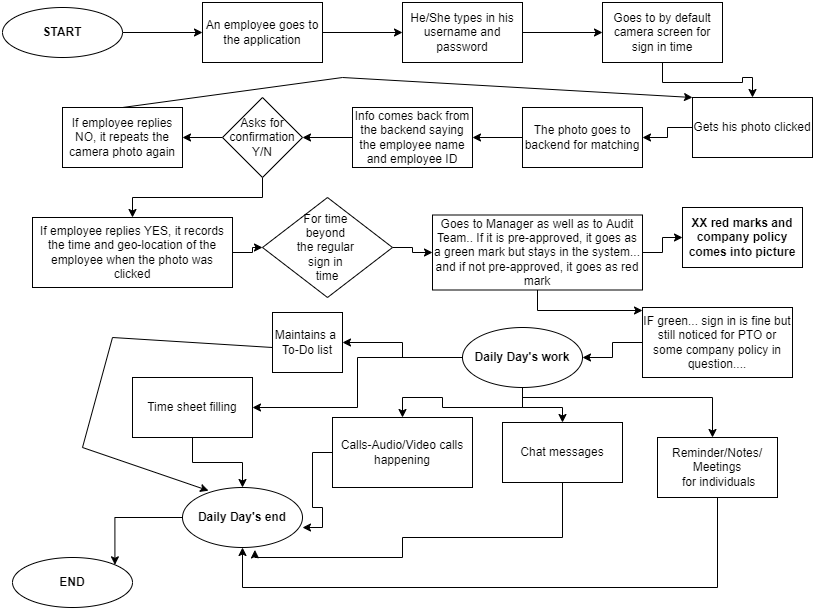

The diagram above was exported from draw.io. Its source (the exported page's mxGraphModel, read from the mxfile embedded in the PNG):
<mxGraphModel dx="1038" dy="649" grid="1" gridSize="10" guides="1" tooltips="1" connect="1" arrows="1" fold="1" page="1" pageScale="1" pageWidth="850" pageHeight="1100" math="0" shadow="0">
  <root>
    <mxCell id="0" />
    <mxCell id="1" parent="0" />
    <mxCell id="MOOGzVoulHpxCuNBI037-4" value="" style="edgeStyle=orthogonalEdgeStyle;rounded=0;orthogonalLoop=1;jettySize=auto;html=1;" edge="1" parent="1" source="MOOGzVoulHpxCuNBI037-1" target="MOOGzVoulHpxCuNBI037-3">
      <mxGeometry relative="1" as="geometry" />
    </mxCell>
    <mxCell id="MOOGzVoulHpxCuNBI037-1" value="&lt;b&gt;START&lt;/b&gt;" style="ellipse;whiteSpace=wrap;html=1;" vertex="1" parent="1">
      <mxGeometry x="20" y="20" width="120" height="50" as="geometry" />
    </mxCell>
    <mxCell id="MOOGzVoulHpxCuNBI037-2" value="&lt;b&gt;END&lt;/b&gt;" style="ellipse;whiteSpace=wrap;html=1;" vertex="1" parent="1">
      <mxGeometry x="30" y="570" width="120" height="50" as="geometry" />
    </mxCell>
    <mxCell id="MOOGzVoulHpxCuNBI037-6" value="" style="edgeStyle=orthogonalEdgeStyle;rounded=0;orthogonalLoop=1;jettySize=auto;html=1;" edge="1" parent="1" source="MOOGzVoulHpxCuNBI037-3" target="MOOGzVoulHpxCuNBI037-5">
      <mxGeometry relative="1" as="geometry" />
    </mxCell>
    <mxCell id="MOOGzVoulHpxCuNBI037-3" value="An employee goes to the application" style="whiteSpace=wrap;html=1;" vertex="1" parent="1">
      <mxGeometry x="220" y="15" width="120" height="60" as="geometry" />
    </mxCell>
    <mxCell id="MOOGzVoulHpxCuNBI037-8" value="" style="edgeStyle=orthogonalEdgeStyle;rounded=0;orthogonalLoop=1;jettySize=auto;html=1;" edge="1" parent="1" source="MOOGzVoulHpxCuNBI037-5" target="MOOGzVoulHpxCuNBI037-7">
      <mxGeometry relative="1" as="geometry" />
    </mxCell>
    <mxCell id="MOOGzVoulHpxCuNBI037-5" value="He/She types in his username and password" style="whiteSpace=wrap;html=1;" vertex="1" parent="1">
      <mxGeometry x="420" y="15" width="120" height="60" as="geometry" />
    </mxCell>
    <mxCell id="MOOGzVoulHpxCuNBI037-10" value="" style="edgeStyle=orthogonalEdgeStyle;rounded=0;orthogonalLoop=1;jettySize=auto;html=1;" edge="1" parent="1" source="MOOGzVoulHpxCuNBI037-7" target="MOOGzVoulHpxCuNBI037-9">
      <mxGeometry relative="1" as="geometry" />
    </mxCell>
    <mxCell id="MOOGzVoulHpxCuNBI037-7" value="Goes to by default camera screen for sign in time" style="whiteSpace=wrap;html=1;" vertex="1" parent="1">
      <mxGeometry x="620" y="15" width="120" height="60" as="geometry" />
    </mxCell>
    <mxCell id="MOOGzVoulHpxCuNBI037-12" value="" style="edgeStyle=orthogonalEdgeStyle;rounded=0;orthogonalLoop=1;jettySize=auto;html=1;" edge="1" parent="1" source="MOOGzVoulHpxCuNBI037-9" target="MOOGzVoulHpxCuNBI037-11">
      <mxGeometry relative="1" as="geometry" />
    </mxCell>
    <mxCell id="MOOGzVoulHpxCuNBI037-9" value="Gets his photo clicked" style="whiteSpace=wrap;html=1;" vertex="1" parent="1">
      <mxGeometry x="710" y="110" width="120" height="60" as="geometry" />
    </mxCell>
    <mxCell id="MOOGzVoulHpxCuNBI037-14" value="" style="edgeStyle=orthogonalEdgeStyle;rounded=0;orthogonalLoop=1;jettySize=auto;html=1;" edge="1" parent="1" source="MOOGzVoulHpxCuNBI037-11" target="MOOGzVoulHpxCuNBI037-13">
      <mxGeometry relative="1" as="geometry" />
    </mxCell>
    <mxCell id="MOOGzVoulHpxCuNBI037-11" value="The photo goes to backend for matching" style="whiteSpace=wrap;html=1;" vertex="1" parent="1">
      <mxGeometry x="540" y="120" width="120" height="60" as="geometry" />
    </mxCell>
    <mxCell id="MOOGzVoulHpxCuNBI037-18" value="" style="edgeStyle=orthogonalEdgeStyle;rounded=0;orthogonalLoop=1;jettySize=auto;html=1;" edge="1" parent="1" source="MOOGzVoulHpxCuNBI037-13" target="MOOGzVoulHpxCuNBI037-17">
      <mxGeometry relative="1" as="geometry" />
    </mxCell>
    <mxCell id="MOOGzVoulHpxCuNBI037-13" value="Info comes back from the backend saying the employee name and employee ID" style="whiteSpace=wrap;html=1;" vertex="1" parent="1">
      <mxGeometry x="370" y="120" width="120" height="60" as="geometry" />
    </mxCell>
    <mxCell id="MOOGzVoulHpxCuNBI037-20" value="" style="edgeStyle=orthogonalEdgeStyle;rounded=0;orthogonalLoop=1;jettySize=auto;html=1;" edge="1" parent="1" source="MOOGzVoulHpxCuNBI037-17" target="MOOGzVoulHpxCuNBI037-19">
      <mxGeometry relative="1" as="geometry" />
    </mxCell>
    <mxCell id="MOOGzVoulHpxCuNBI037-23" value="" style="edgeStyle=orthogonalEdgeStyle;rounded=0;orthogonalLoop=1;jettySize=auto;html=1;" edge="1" parent="1" source="MOOGzVoulHpxCuNBI037-17" target="MOOGzVoulHpxCuNBI037-22">
      <mxGeometry relative="1" as="geometry" />
    </mxCell>
    <mxCell id="MOOGzVoulHpxCuNBI037-17" value="Asks for confirmation&lt;br&gt;Y/N" style="rhombus;whiteSpace=wrap;html=1;" vertex="1" parent="1">
      <mxGeometry x="240" y="110" width="80" height="80" as="geometry" />
    </mxCell>
    <mxCell id="MOOGzVoulHpxCuNBI037-19" value="If employee replies NO, it repeats the camera photo again" style="whiteSpace=wrap;html=1;" vertex="1" parent="1">
      <mxGeometry x="80" y="120" width="120" height="60" as="geometry" />
    </mxCell>
    <mxCell id="MOOGzVoulHpxCuNBI037-21" value="" style="endArrow=classic;html=1;rounded=0;entryX=0;entryY=0;entryDx=0;entryDy=0;" edge="1" parent="1" target="MOOGzVoulHpxCuNBI037-9">
      <mxGeometry width="50" height="50" relative="1" as="geometry">
        <mxPoint x="140" y="120" as="sourcePoint" />
        <mxPoint x="190" y="70" as="targetPoint" />
        <Array as="points">
          <mxPoint x="360" y="90" />
        </Array>
      </mxGeometry>
    </mxCell>
    <mxCell id="MOOGzVoulHpxCuNBI037-25" value="" style="edgeStyle=orthogonalEdgeStyle;rounded=0;orthogonalLoop=1;jettySize=auto;html=1;" edge="1" parent="1" source="MOOGzVoulHpxCuNBI037-22" target="MOOGzVoulHpxCuNBI037-24">
      <mxGeometry relative="1" as="geometry" />
    </mxCell>
    <mxCell id="MOOGzVoulHpxCuNBI037-22" value="If employee replies YES, it records the time and geo-location of the employee when the photo was clicked" style="whiteSpace=wrap;html=1;" vertex="1" parent="1">
      <mxGeometry x="50" y="230" width="200" height="70" as="geometry" />
    </mxCell>
    <mxCell id="MOOGzVoulHpxCuNBI037-27" value="" style="edgeStyle=orthogonalEdgeStyle;rounded=0;orthogonalLoop=1;jettySize=auto;html=1;" edge="1" parent="1" source="MOOGzVoulHpxCuNBI037-24" target="MOOGzVoulHpxCuNBI037-26">
      <mxGeometry relative="1" as="geometry" />
    </mxCell>
    <mxCell id="MOOGzVoulHpxCuNBI037-24" value="For time &lt;br&gt;beyond &lt;br&gt;the regular &lt;br&gt;sign in &lt;br&gt;time" style="rhombus;whiteSpace=wrap;html=1;" vertex="1" parent="1">
      <mxGeometry x="280" y="210" width="130" height="100" as="geometry" />
    </mxCell>
    <mxCell id="MOOGzVoulHpxCuNBI037-29" value="" style="edgeStyle=orthogonalEdgeStyle;rounded=0;orthogonalLoop=1;jettySize=auto;html=1;" edge="1" parent="1" source="MOOGzVoulHpxCuNBI037-26" target="MOOGzVoulHpxCuNBI037-28">
      <mxGeometry relative="1" as="geometry" />
    </mxCell>
    <mxCell id="MOOGzVoulHpxCuNBI037-31" value="" style="edgeStyle=orthogonalEdgeStyle;rounded=0;orthogonalLoop=1;jettySize=auto;html=1;" edge="1" parent="1" source="MOOGzVoulHpxCuNBI037-26" target="MOOGzVoulHpxCuNBI037-30">
      <mxGeometry relative="1" as="geometry">
        <Array as="points">
          <mxPoint x="555" y="323" />
        </Array>
      </mxGeometry>
    </mxCell>
    <mxCell id="MOOGzVoulHpxCuNBI037-26" value="Goes to Manager as well as to Audit Team.. If it is pre-approved, it goes as a green mark but stays in the system... and if not pre-approved, it goes as red mark" style="whiteSpace=wrap;html=1;" vertex="1" parent="1">
      <mxGeometry x="450" y="227.5" width="210" height="75" as="geometry" />
    </mxCell>
    <mxCell id="MOOGzVoulHpxCuNBI037-28" value="&lt;b&gt;XX red marks and company policy comes into picture&lt;/b&gt;" style="whiteSpace=wrap;html=1;" vertex="1" parent="1">
      <mxGeometry x="700" y="220" width="120" height="60" as="geometry" />
    </mxCell>
    <mxCell id="MOOGzVoulHpxCuNBI037-33" value="" style="edgeStyle=orthogonalEdgeStyle;rounded=0;orthogonalLoop=1;jettySize=auto;html=1;" edge="1" parent="1" source="MOOGzVoulHpxCuNBI037-30" target="MOOGzVoulHpxCuNBI037-32">
      <mxGeometry relative="1" as="geometry" />
    </mxCell>
    <mxCell id="MOOGzVoulHpxCuNBI037-30" value="IF green... sign in is fine but still noticed for PTO or some company policy in question...." style="whiteSpace=wrap;html=1;" vertex="1" parent="1">
      <mxGeometry x="660" y="320" width="150" height="70" as="geometry" />
    </mxCell>
    <mxCell id="MOOGzVoulHpxCuNBI037-35" value="" style="edgeStyle=orthogonalEdgeStyle;rounded=0;orthogonalLoop=1;jettySize=auto;html=1;" edge="1" parent="1" source="MOOGzVoulHpxCuNBI037-32" target="MOOGzVoulHpxCuNBI037-34">
      <mxGeometry relative="1" as="geometry" />
    </mxCell>
    <mxCell id="MOOGzVoulHpxCuNBI037-37" value="" style="edgeStyle=orthogonalEdgeStyle;rounded=0;orthogonalLoop=1;jettySize=auto;html=1;" edge="1" parent="1" source="MOOGzVoulHpxCuNBI037-32" target="MOOGzVoulHpxCuNBI037-36">
      <mxGeometry relative="1" as="geometry" />
    </mxCell>
    <mxCell id="MOOGzVoulHpxCuNBI037-39" value="" style="edgeStyle=orthogonalEdgeStyle;rounded=0;orthogonalLoop=1;jettySize=auto;html=1;" edge="1" parent="1" source="MOOGzVoulHpxCuNBI037-32" target="MOOGzVoulHpxCuNBI037-38">
      <mxGeometry relative="1" as="geometry" />
    </mxCell>
    <mxCell id="MOOGzVoulHpxCuNBI037-41" value="" style="edgeStyle=orthogonalEdgeStyle;rounded=0;orthogonalLoop=1;jettySize=auto;html=1;" edge="1" parent="1" source="MOOGzVoulHpxCuNBI037-32" target="MOOGzVoulHpxCuNBI037-40">
      <mxGeometry relative="1" as="geometry" />
    </mxCell>
    <mxCell id="MOOGzVoulHpxCuNBI037-49" style="edgeStyle=orthogonalEdgeStyle;rounded=0;orthogonalLoop=1;jettySize=auto;html=1;" edge="1" parent="1" source="MOOGzVoulHpxCuNBI037-32">
      <mxGeometry relative="1" as="geometry">
        <mxPoint x="730" y="450" as="targetPoint" />
        <Array as="points">
          <mxPoint x="540" y="410" />
          <mxPoint x="730" y="410" />
        </Array>
      </mxGeometry>
    </mxCell>
    <mxCell id="MOOGzVoulHpxCuNBI037-32" value="&lt;b&gt;Daily Day's work&lt;/b&gt;" style="ellipse;whiteSpace=wrap;html=1;" vertex="1" parent="1">
      <mxGeometry x="480" y="340" width="120" height="60" as="geometry" />
    </mxCell>
    <mxCell id="MOOGzVoulHpxCuNBI037-34" value="Maintains a &lt;br&gt;To-Do list" style="whiteSpace=wrap;html=1;" vertex="1" parent="1">
      <mxGeometry x="290" y="325" width="70" height="60" as="geometry" />
    </mxCell>
    <mxCell id="MOOGzVoulHpxCuNBI037-46" style="edgeStyle=orthogonalEdgeStyle;rounded=0;orthogonalLoop=1;jettySize=auto;html=1;entryX=1;entryY=0.667;entryDx=0;entryDy=0;entryPerimeter=0;" edge="1" parent="1" source="MOOGzVoulHpxCuNBI037-36" target="MOOGzVoulHpxCuNBI037-42">
      <mxGeometry relative="1" as="geometry" />
    </mxCell>
    <mxCell id="MOOGzVoulHpxCuNBI037-36" value="Calls-Audio/Video calls happening" style="whiteSpace=wrap;html=1;" vertex="1" parent="1">
      <mxGeometry x="350" y="430" width="140" height="70" as="geometry" />
    </mxCell>
    <mxCell id="MOOGzVoulHpxCuNBI037-47" style="edgeStyle=orthogonalEdgeStyle;rounded=0;orthogonalLoop=1;jettySize=auto;html=1;exitX=0.5;exitY=1;exitDx=0;exitDy=0;entryX=0.603;entryY=1.04;entryDx=0;entryDy=0;entryPerimeter=0;" edge="1" parent="1" source="MOOGzVoulHpxCuNBI037-38" target="MOOGzVoulHpxCuNBI037-42">
      <mxGeometry relative="1" as="geometry">
        <Array as="points">
          <mxPoint x="580" y="550" />
          <mxPoint x="420" y="550" />
          <mxPoint x="420" y="570" />
          <mxPoint x="272" y="570" />
        </Array>
      </mxGeometry>
    </mxCell>
    <mxCell id="MOOGzVoulHpxCuNBI037-38" value="Chat messages" style="whiteSpace=wrap;html=1;" vertex="1" parent="1">
      <mxGeometry x="520" y="435" width="120" height="60" as="geometry" />
    </mxCell>
    <mxCell id="MOOGzVoulHpxCuNBI037-43" value="" style="edgeStyle=orthogonalEdgeStyle;rounded=0;orthogonalLoop=1;jettySize=auto;html=1;" edge="1" parent="1" source="MOOGzVoulHpxCuNBI037-40" target="MOOGzVoulHpxCuNBI037-42">
      <mxGeometry relative="1" as="geometry" />
    </mxCell>
    <mxCell id="MOOGzVoulHpxCuNBI037-40" value="Time sheet filling" style="whiteSpace=wrap;html=1;" vertex="1" parent="1">
      <mxGeometry x="150" y="390" width="120" height="60" as="geometry" />
    </mxCell>
    <mxCell id="MOOGzVoulHpxCuNBI037-48" style="edgeStyle=orthogonalEdgeStyle;rounded=0;orthogonalLoop=1;jettySize=auto;html=1;entryX=1;entryY=0;entryDx=0;entryDy=0;" edge="1" parent="1" source="MOOGzVoulHpxCuNBI037-42" target="MOOGzVoulHpxCuNBI037-2">
      <mxGeometry relative="1" as="geometry" />
    </mxCell>
    <mxCell id="MOOGzVoulHpxCuNBI037-42" value="&lt;b&gt;Daily Day's end&lt;/b&gt;" style="ellipse;whiteSpace=wrap;html=1;" vertex="1" parent="1">
      <mxGeometry x="200" y="500" width="120" height="60" as="geometry" />
    </mxCell>
    <mxCell id="MOOGzVoulHpxCuNBI037-44" value="" style="endArrow=classic;html=1;rounded=0;entryX=0.217;entryY=0.053;entryDx=0;entryDy=0;entryPerimeter=0;" edge="1" parent="1" target="MOOGzVoulHpxCuNBI037-42">
      <mxGeometry width="50" height="50" relative="1" as="geometry">
        <mxPoint x="290" y="360" as="sourcePoint" />
        <mxPoint x="340" y="310" as="targetPoint" />
        <Array as="points">
          <mxPoint x="130" y="350" />
          <mxPoint x="100" y="460" />
        </Array>
      </mxGeometry>
    </mxCell>
    <mxCell id="MOOGzVoulHpxCuNBI037-51" style="edgeStyle=orthogonalEdgeStyle;rounded=0;orthogonalLoop=1;jettySize=auto;html=1;" edge="1" parent="1" source="MOOGzVoulHpxCuNBI037-50" target="MOOGzVoulHpxCuNBI037-42">
      <mxGeometry relative="1" as="geometry">
        <Array as="points">
          <mxPoint x="735" y="600" />
          <mxPoint x="260" y="600" />
        </Array>
      </mxGeometry>
    </mxCell>
    <mxCell id="MOOGzVoulHpxCuNBI037-50" value="Reminder/Notes/&lt;br&gt;Meetings&lt;br&gt;&amp;nbsp;for individuals" style="whiteSpace=wrap;html=1;" vertex="1" parent="1">
      <mxGeometry x="675" y="450" width="120" height="60" as="geometry" />
    </mxCell>
  </root>
</mxGraphModel>